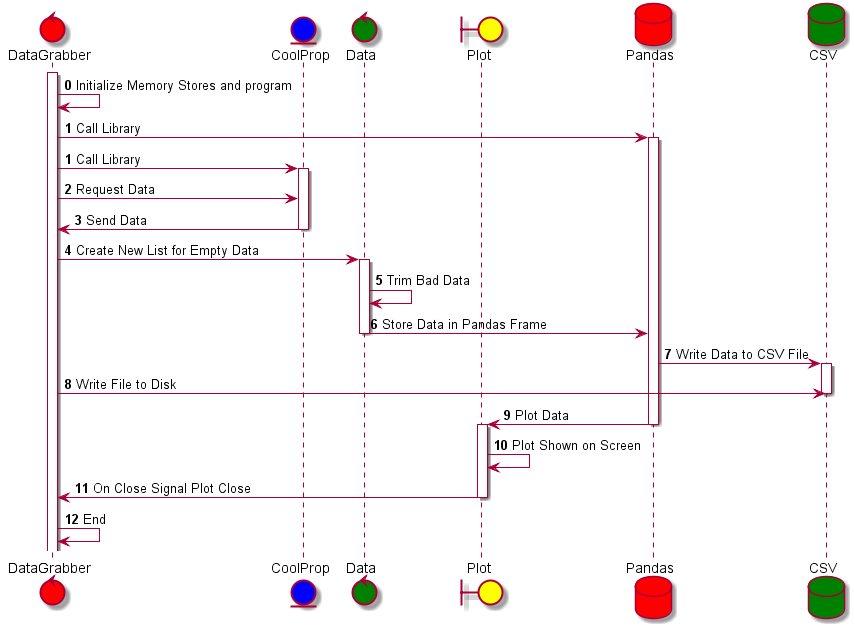

The diagram above was rendered by PlantUML. Its source (embedded in the PNG):
@startuml
control DataGrabber #red
entity CoolProp  #blue
control Data #green
boundary Plot #yellow
database Pandas #red
database CSV #green

autonumber 0 1
activate DataGrabber
DataGrabber -> DataGrabber: Initialize Memory Stores and program
autonumber 1
DataGrabber -> Pandas: Call Library
activate Pandas
autonumber 1
DataGrabber -> CoolProp: Call Library
autonumber 2 1

activate CoolProp
DataGrabber -> CoolProp: Request Data
CoolProp -> DataGrabber: Send Data
deactivate CoolProp

DataGrabber -> Data: Create New List for Empty Data
activate Data
Data -> Data: Trim Bad Data
Data -> Pandas: Store Data in Pandas Frame
deactivate Data

Pandas -> CSV: Write Data to CSV File
activate CSV
DataGrabber-> CSV: Write File to Disk
deactivate CSV
Pandas -> Plot: Plot Data
deactivate Pandas
activate Plot

Plot->Plot: Plot Shown on Screen
Plot->DataGrabber: On Close Signal Plot Close
deactivate Plot
DataGrabber -> DataGrabber: End


@enduml